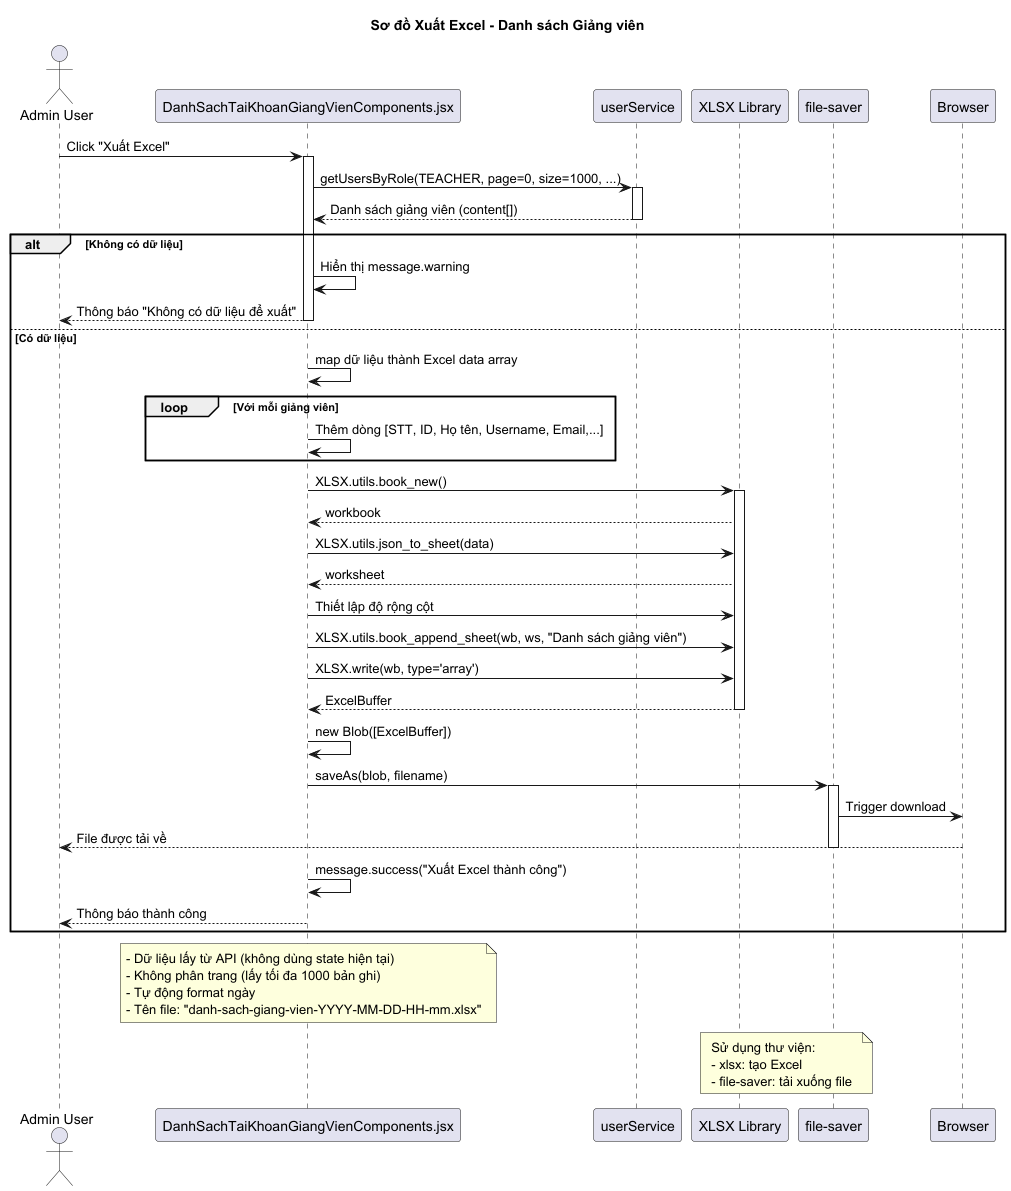

The diagram above was rendered by PlantUML. Its source (embedded in the PNG):
@startuml
'!theme cerulean
title Sơ đồ Xuất Excel - Danh sách Giảng viên

actor "Admin User" as admin
participant "DanhSachTaiKhoanGiangVienComponents.jsx" as component
participant "userService" as service
participant "XLSX Library" as xlsx
participant "file-saver" as fileSaver
participant "Browser" as browser

admin -> component: Click "Xuất Excel"
activate component

component -> service: getUsersByRole(TEACHER, page=0, size=1000, ...)
activate service
service --> component: Danh sách giảng viên (content[])
deactivate service

alt Không có dữ liệu
    component -> component: Hiển thị message.warning
    component --> admin: Thông báo "Không có dữ liệu để xuất"
    deactivate component
else Có dữ liệu
    component -> component: map dữ liệu thành Excel data array

    loop Với mỗi giảng viên
        component -> component: Thêm dòng [STT, ID, Họ tên, Username, Email,...]
    end

    component -> xlsx: XLSX.utils.book_new()
    activate xlsx
    xlsx --> component: workbook

    component -> xlsx: XLSX.utils.json_to_sheet(data)
    xlsx --> component: worksheet

    component -> xlsx: Thiết lập độ rộng cột
    component -> xlsx: XLSX.utils.book_append_sheet(wb, ws, "Danh sách giảng viên")

    component -> xlsx: XLSX.write(wb, type='array')
    xlsx --> component: ExcelBuffer
    deactivate xlsx

    component -> component: new Blob([ExcelBuffer])
    component -> fileSaver: saveAs(blob, filename)
    activate fileSaver
    fileSaver -> browser: Trigger download
    browser --> admin: File được tải về
    deactivate fileSaver

    component -> component: message.success("Xuất Excel thành công")
    component --> admin: Thông báo thành công
end

deactivate component

note over component
- Dữ liệu lấy từ API (không dùng state hiện tại)
- Không phân trang (lấy tối đa 1000 bản ghi)
- Tự động format ngày
- Tên file: "danh-sach-giang-vien-YYYY-MM-DD-HH-mm.xlsx"
end note

note over xlsx, fileSaver
Sử dụng thư viện:
- xlsx: tạo Excel
- file-saver: tải xuống file
end note

@enduml